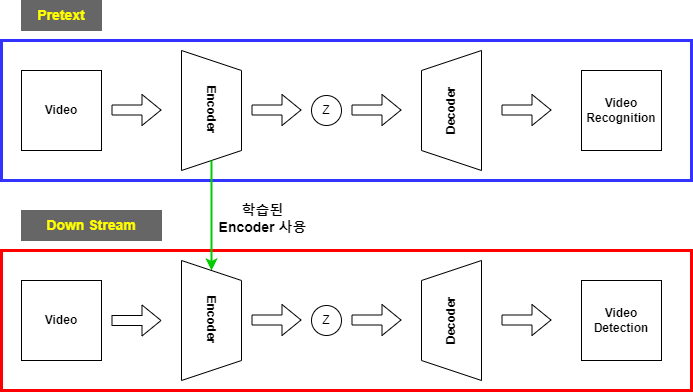

The diagram above was exported from draw.io. Its source (the exported page's mxGraphModel, read from the mxfile embedded in the PNG):
<mxGraphModel dx="1422" dy="705" grid="1" gridSize="10" guides="1" tooltips="1" connect="1" arrows="1" fold="1" page="1" pageScale="1" pageWidth="827" pageHeight="1169" math="0" shadow="0">
  <root>
    <mxCell id="0" />
    <mxCell id="1" parent="0" />
    <mxCell id="sEP3oxsb5bjXJcaLT_2g-12" value="" style="rounded=0;whiteSpace=wrap;html=1;strokeColor=#FF0000;strokeWidth=3;fontColor=#3333FF;fillColor=none;labelBackgroundColor=#FFFFFF;" vertex="1" parent="1">
      <mxGeometry x="20" y="380" width="690" height="140" as="geometry" />
    </mxCell>
    <mxCell id="sEP3oxsb5bjXJcaLT_2g-17" value="" style="rounded=0;whiteSpace=wrap;html=1;strokeColor=#3333FF;strokeWidth=3;fontColor=#3333FF;fillColor=none;labelBackgroundColor=#FFFFFF;" vertex="1" parent="1">
      <mxGeometry x="20" y="170" width="690" height="140" as="geometry" />
    </mxCell>
    <mxCell id="8Wrwc_Ix2hULCvHP7WrA-3" value="&lt;b&gt;Encoder&lt;/b&gt;" style="shape=trapezoid;perimeter=trapezoidPerimeter;whiteSpace=wrap;html=1;fixedSize=1;rotation=90;" parent="1" vertex="1">
      <mxGeometry x="170" y="210" width="120" height="60" as="geometry" />
    </mxCell>
    <mxCell id="8Wrwc_Ix2hULCvHP7WrA-1" value="&lt;b&gt;Video&lt;/b&gt;" style="whiteSpace=wrap;html=1;aspect=fixed;" parent="1" vertex="1">
      <mxGeometry x="40" y="200" width="80" height="80" as="geometry" />
    </mxCell>
    <mxCell id="8Wrwc_Ix2hULCvHP7WrA-2" value="" style="shape=flexArrow;endArrow=classic;html=1;rounded=0;fillColor=#FFFFFF;" parent="1" edge="1">
      <mxGeometry width="50" height="50" relative="1" as="geometry">
        <mxPoint x="130" y="239.5" as="sourcePoint" />
        <mxPoint x="180" y="239.5" as="targetPoint" />
      </mxGeometry>
    </mxCell>
    <mxCell id="8Wrwc_Ix2hULCvHP7WrA-4" value="&lt;b&gt;Decoder&lt;/b&gt;" style="shape=trapezoid;perimeter=trapezoidPerimeter;whiteSpace=wrap;html=1;fixedSize=1;rotation=-90;" parent="1" vertex="1">
      <mxGeometry x="410" y="210" width="120" height="60" as="geometry" />
    </mxCell>
    <mxCell id="8Wrwc_Ix2hULCvHP7WrA-5" value="" style="shape=flexArrow;endArrow=classic;html=1;rounded=0;fillColor=#FFFFFF;" parent="1" edge="1">
      <mxGeometry width="50" height="50" relative="1" as="geometry">
        <mxPoint x="270" y="239.5" as="sourcePoint" />
        <mxPoint x="320" y="239.5" as="targetPoint" />
      </mxGeometry>
    </mxCell>
    <mxCell id="8Wrwc_Ix2hULCvHP7WrA-6" value="Z" style="ellipse;whiteSpace=wrap;html=1;aspect=fixed;" parent="1" vertex="1">
      <mxGeometry x="330" y="225" width="30" height="30" as="geometry" />
    </mxCell>
    <mxCell id="8Wrwc_Ix2hULCvHP7WrA-7" value="" style="shape=flexArrow;endArrow=classic;html=1;rounded=0;fillColor=#FFFFFF;" parent="1" edge="1">
      <mxGeometry width="50" height="50" relative="1" as="geometry">
        <mxPoint x="370" y="239.5" as="sourcePoint" />
        <mxPoint x="420" y="239.5" as="targetPoint" />
      </mxGeometry>
    </mxCell>
    <mxCell id="8Wrwc_Ix2hULCvHP7WrA-8" value="" style="shape=flexArrow;endArrow=classic;html=1;rounded=0;fillColor=#FFFFFF;" parent="1" edge="1">
      <mxGeometry width="50" height="50" relative="1" as="geometry">
        <mxPoint x="520" y="239.5" as="sourcePoint" />
        <mxPoint x="570" y="239.5" as="targetPoint" />
      </mxGeometry>
    </mxCell>
    <mxCell id="8Wrwc_Ix2hULCvHP7WrA-9" value="&lt;b&gt;Video&lt;br&gt;Recognition&lt;/b&gt;" style="whiteSpace=wrap;html=1;aspect=fixed;" parent="1" vertex="1">
      <mxGeometry x="600" y="200" width="80" height="80" as="geometry" />
    </mxCell>
    <mxCell id="8Wrwc_Ix2hULCvHP7WrA-11" value="" style="endArrow=classic;html=1;rounded=0;fillColor=#FFFFFF;exitX=1;exitY=0.5;exitDx=0;exitDy=0;entryX=0;entryY=0.5;entryDx=0;entryDy=0;strokeWidth=2;strokeColor=#00CC00;" parent="1" target="8Wrwc_Ix2hULCvHP7WrA-12" edge="1">
      <mxGeometry width="50" height="50" relative="1" as="geometry">
        <mxPoint x="230" y="290" as="sourcePoint" />
        <mxPoint x="229.5" y="390" as="targetPoint" />
      </mxGeometry>
    </mxCell>
    <mxCell id="8Wrwc_Ix2hULCvHP7WrA-25" value="&lt;b style=&quot;&quot;&gt;&lt;font&gt;학습된 &lt;br&gt;Encoder 사용&lt;/font&gt;&lt;/b&gt;" style="edgeLabel;html=1;align=center;verticalAlign=middle;resizable=0;points=[];fontSize=14;fontColor=#000000;labelBorderColor=none;labelBackgroundColor=none;" parent="8Wrwc_Ix2hULCvHP7WrA-11" vertex="1" connectable="0">
      <mxGeometry x="0.3404" y="-4" relative="1" as="geometry">
        <mxPoint x="54" y="-17" as="offset" />
      </mxGeometry>
    </mxCell>
    <mxCell id="8Wrwc_Ix2hULCvHP7WrA-12" value="&lt;b&gt;Encoder&lt;/b&gt;" style="shape=trapezoid;perimeter=trapezoidPerimeter;whiteSpace=wrap;html=1;fixedSize=1;rotation=90;" parent="1" vertex="1">
      <mxGeometry x="170" y="420" width="120" height="60" as="geometry" />
    </mxCell>
    <mxCell id="8Wrwc_Ix2hULCvHP7WrA-13" value="&lt;b&gt;&lt;font color=&quot;#ffff00&quot; style=&quot;font-size: 14px;&quot;&gt;Pretext&lt;/font&gt;&lt;/b&gt;" style="rounded=0;whiteSpace=wrap;html=1;fillColor=#666666;strokeColor=#666666;" parent="1" vertex="1">
      <mxGeometry x="40" y="130" width="80" height="30" as="geometry" />
    </mxCell>
    <mxCell id="8Wrwc_Ix2hULCvHP7WrA-15" value="&lt;b&gt;Video&lt;/b&gt;" style="whiteSpace=wrap;html=1;aspect=fixed;" parent="1" vertex="1">
      <mxGeometry x="40" y="410" width="80" height="80" as="geometry" />
    </mxCell>
    <mxCell id="8Wrwc_Ix2hULCvHP7WrA-17" value="" style="shape=flexArrow;endArrow=classic;html=1;rounded=0;fillColor=#FFFFFF;" parent="1" edge="1">
      <mxGeometry width="50" height="50" relative="1" as="geometry">
        <mxPoint x="130" y="450" as="sourcePoint" />
        <mxPoint x="180" y="450" as="targetPoint" />
      </mxGeometry>
    </mxCell>
    <mxCell id="8Wrwc_Ix2hULCvHP7WrA-18" value="&lt;b&gt;&lt;font color=&quot;#ffff00&quot; style=&quot;font-size: 14px;&quot;&gt;Down Stream&lt;/font&gt;&lt;/b&gt;" style="rounded=0;whiteSpace=wrap;html=1;fillColor=#666666;strokeColor=#666666;" parent="1" vertex="1">
      <mxGeometry x="40" y="340" width="140" height="30" as="geometry" />
    </mxCell>
    <mxCell id="8Wrwc_Ix2hULCvHP7WrA-28" value="&lt;b&gt;Video&lt;br&gt;Detection&lt;/b&gt;" style="whiteSpace=wrap;html=1;aspect=fixed;" parent="1" vertex="1">
      <mxGeometry x="600" y="410" width="80" height="80" as="geometry" />
    </mxCell>
    <mxCell id="8Wrwc_Ix2hULCvHP7WrA-29" value="" style="shape=flexArrow;endArrow=classic;html=1;rounded=0;fillColor=#FFFFFF;" parent="1" edge="1">
      <mxGeometry width="50" height="50" relative="1" as="geometry">
        <mxPoint x="520" y="449.5" as="sourcePoint" />
        <mxPoint x="570" y="449.5" as="targetPoint" />
      </mxGeometry>
    </mxCell>
    <mxCell id="8Wrwc_Ix2hULCvHP7WrA-30" value="&lt;b&gt;Decoder&lt;/b&gt;" style="shape=trapezoid;perimeter=trapezoidPerimeter;whiteSpace=wrap;html=1;fixedSize=1;rotation=-90;" parent="1" vertex="1">
      <mxGeometry x="410" y="420" width="120" height="60" as="geometry" />
    </mxCell>
    <mxCell id="8Wrwc_Ix2hULCvHP7WrA-31" value="" style="shape=flexArrow;endArrow=classic;html=1;rounded=0;fillColor=#FFFFFF;" parent="1" edge="1">
      <mxGeometry width="50" height="50" relative="1" as="geometry">
        <mxPoint x="270" y="449.5" as="sourcePoint" />
        <mxPoint x="320" y="449.5" as="targetPoint" />
      </mxGeometry>
    </mxCell>
    <mxCell id="8Wrwc_Ix2hULCvHP7WrA-32" value="Z" style="ellipse;whiteSpace=wrap;html=1;aspect=fixed;" parent="1" vertex="1">
      <mxGeometry x="330" y="435" width="30" height="30" as="geometry" />
    </mxCell>
    <mxCell id="8Wrwc_Ix2hULCvHP7WrA-33" value="" style="shape=flexArrow;endArrow=classic;html=1;rounded=0;fillColor=#FFFFFF;" parent="1" edge="1">
      <mxGeometry width="50" height="50" relative="1" as="geometry">
        <mxPoint x="370" y="449.5" as="sourcePoint" />
        <mxPoint x="420" y="449.5" as="targetPoint" />
      </mxGeometry>
    </mxCell>
  </root>
</mxGraphModel>